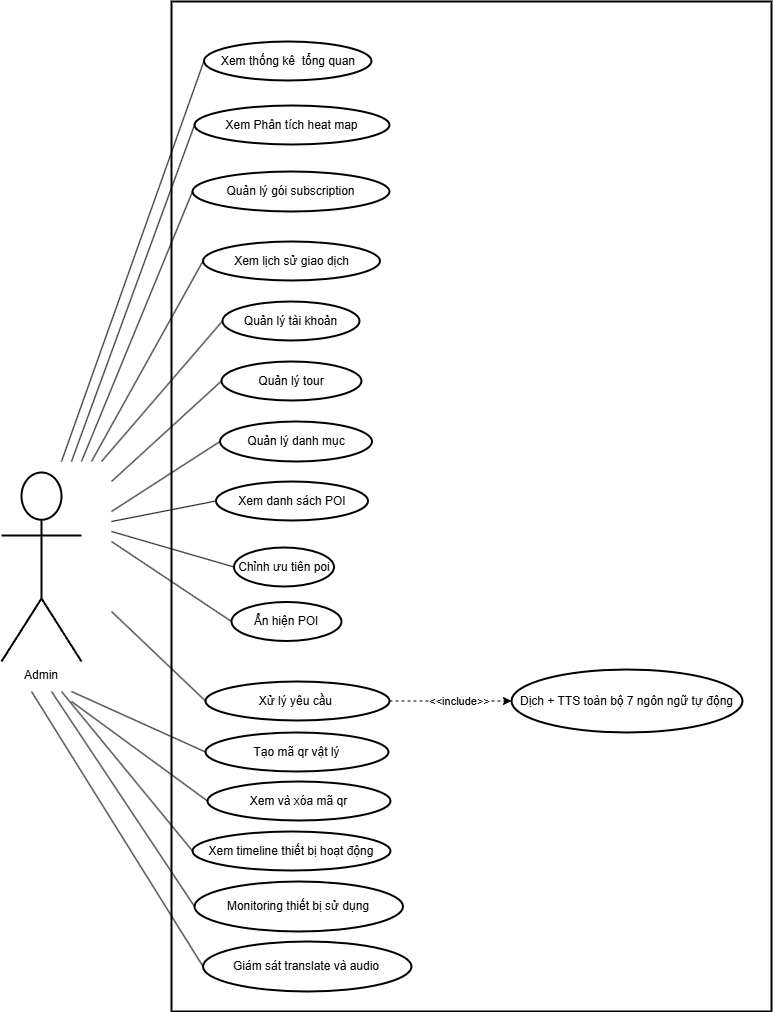

The diagram above was exported from draw.io. Its source (the exported page's mxGraphModel, read from the mxfile embedded in the PNG):
<mxGraphModel dx="1557" dy="1227" grid="1" gridSize="10" guides="1" tooltips="1" connect="1" arrows="1" fold="1" page="1" pageScale="1" pageWidth="850" pageHeight="1100" background="#ffffff" math="0" shadow="0">
  <root>
    <mxCell id="0" />
    <mxCell id="1" parent="0" />
    <mxCell id="K134xO4f59Vla8FJnQvK-1" value="" style="whiteSpace=wrap;strokeWidth=2;" vertex="1" parent="1">
      <mxGeometry x="220" y="60" width="600" height="1010" as="geometry" />
    </mxCell>
    <mxCell id="K134xO4f59Vla8FJnQvK-8" value="Admin" style="whiteSpace=wrap;strokeWidth=2;shape=umlActor;verticalLabelPosition=bottom;verticalAlign=top;html=1;" vertex="1" parent="1">
      <mxGeometry x="50" y="531" width="80" height="189" as="geometry" />
    </mxCell>
    <mxCell id="K134xO4f59Vla8FJnQvK-10" value="Xử lý yêu cầu&amp;nbsp;" style="rounded=1;whiteSpace=wrap;arcSize=50;strokeWidth=2;shape=ellipse;perimeter=ellipsePerimeter;html=1;" vertex="1" parent="1">
      <mxGeometry x="254" y="740" width="184" height="39" as="geometry" />
    </mxCell>
    <mxCell id="K134xO4f59Vla8FJnQvK-13" value="Xem danh sách POI" style="rounded=1;whiteSpace=wrap;arcSize=50;strokeWidth=2;shape=ellipse;perimeter=ellipsePerimeter;html=1;" vertex="1" parent="1">
      <mxGeometry x="264.5" y="540" width="152" height="39" as="geometry" />
    </mxCell>
    <mxCell id="K134xO4f59Vla8FJnQvK-14" value="Ẩn hiện POI" style="rounded=1;whiteSpace=wrap;arcSize=50;strokeWidth=2;shape=ellipse;perimeter=ellipsePerimeter;html=1;" vertex="1" parent="1">
      <mxGeometry x="280" y="660.5" width="110" height="39" as="geometry" />
    </mxCell>
    <mxCell id="K134xO4f59Vla8FJnQvK-15" value="Dịch + TTS toàn bộ 7 ngôn ngữ tự động" style="rounded=1;whiteSpace=wrap;arcSize=50;strokeWidth=2;shape=ellipse;perimeter=ellipsePerimeter;html=1;" vertex="1" parent="1">
      <mxGeometry x="560" y="728" width="231" height="63" as="geometry" />
    </mxCell>
    <mxCell id="K134xO4f59Vla8FJnQvK-16" value="Quản lý tài khoản" style="rounded=1;whiteSpace=wrap;arcSize=50;strokeWidth=2;shape=ellipse;perimeter=ellipsePerimeter;html=1;" vertex="1" parent="1">
      <mxGeometry x="271" y="360" width="137" height="39" as="geometry" />
    </mxCell>
    <mxCell id="K134xO4f59Vla8FJnQvK-17" value="Quản lý tour" style="rounded=1;whiteSpace=wrap;arcSize=50;strokeWidth=2;shape=ellipse;perimeter=ellipsePerimeter;html=1;" vertex="1" parent="1">
      <mxGeometry x="270" y="420" width="140" height="39" as="geometry" />
    </mxCell>
    <mxCell id="K134xO4f59Vla8FJnQvK-18" value="Quản lý danh mục" style="rounded=1;whiteSpace=wrap;arcSize=50;strokeWidth=2;shape=ellipse;perimeter=ellipsePerimeter;html=1;" vertex="1" parent="1">
      <mxGeometry x="268.5" y="480" width="152" height="40" as="geometry" />
    </mxCell>
    <mxCell id="K134xO4f59Vla8FJnQvK-19" value="Quản lý gói subscription" style="rounded=1;whiteSpace=wrap;arcSize=50;strokeWidth=2;shape=ellipse;perimeter=ellipsePerimeter;html=1;" vertex="1" parent="1">
      <mxGeometry x="241" y="230" width="197" height="40" as="geometry" />
    </mxCell>
    <mxCell id="K134xO4f59Vla8FJnQvK-21" value="Xem lịch sử giao dịch" style="rounded=1;whiteSpace=wrap;arcSize=50;strokeWidth=2;shape=ellipse;perimeter=ellipsePerimeter;html=1;" vertex="1" parent="1">
      <mxGeometry x="251.5" y="300" width="177" height="39" as="geometry" />
    </mxCell>
    <mxCell id="K134xO4f59Vla8FJnQvK-22" value="Xem thống kê&amp;nbsp; tổng quan" style="rounded=1;whiteSpace=wrap;arcSize=50;strokeWidth=2;shape=ellipse;perimeter=ellipsePerimeter;html=1;" vertex="1" parent="1">
      <mxGeometry x="252.5" y="100" width="167.5" height="39" as="geometry" />
    </mxCell>
    <mxCell id="K134xO4f59Vla8FJnQvK-23" value="Xem Phân tích heat map" style="rounded=1;whiteSpace=wrap;arcSize=50;strokeWidth=2;shape=ellipse;perimeter=ellipsePerimeter;html=1;" vertex="1" parent="1">
      <mxGeometry x="243" y="164" width="195" height="39" as="geometry" />
    </mxCell>
    <mxCell id="K134xO4f59Vla8FJnQvK-48" value="Monitoring thiết bị sử dụng" style="rounded=1;whiteSpace=wrap;arcSize=50;strokeWidth=2;shape=ellipse;perimeter=ellipsePerimeter;html=1;" vertex="1" parent="1">
      <mxGeometry x="243" y="940" width="208.5" height="50" as="geometry" />
    </mxCell>
    <mxCell id="K134xO4f59Vla8FJnQvK-49" value="Xem timeline thiết bị hoạt động" style="rounded=1;whiteSpace=wrap;arcSize=50;strokeWidth=2;shape=ellipse;perimeter=ellipsePerimeter;html=1;" vertex="1" parent="1">
      <mxGeometry x="241" y="890" width="198" height="39" as="geometry" />
    </mxCell>
    <mxCell id="K134xO4f59Vla8FJnQvK-51" value="Tạo mã qr vật lý" style="rounded=1;whiteSpace=wrap;arcSize=50;strokeWidth=2;shape=ellipse;perimeter=ellipsePerimeter;html=1;" vertex="1" parent="1">
      <mxGeometry x="254" y="791" width="183" height="39" as="geometry" />
    </mxCell>
    <mxCell id="K134xO4f59Vla8FJnQvK-68" value="" style="endArrow=classic;dashed=1;html=1;rounded=0;entryX=0;entryY=0.5;entryDx=0;entryDy=0;exitX=1;exitY=0.5;exitDx=0;exitDy=0;endFill=1;" edge="1" parent="1" source="K134xO4f59Vla8FJnQvK-10" target="K134xO4f59Vla8FJnQvK-15">
      <mxGeometry width="50" height="50" relative="1" as="geometry">
        <mxPoint x="560" y="810" as="sourcePoint" />
        <mxPoint x="610" y="760" as="targetPoint" />
      </mxGeometry>
    </mxCell>
    <mxCell id="K134xO4f59Vla8FJnQvK-70" value="&amp;lt;&amp;lt;include&amp;gt;&amp;gt;" style="edgeLabel;html=1;align=center;verticalAlign=middle;resizable=0;points=[];" vertex="1" connectable="0" parent="K134xO4f59Vla8FJnQvK-68">
      <mxGeometry x="-0.0388" y="-2" relative="1" as="geometry">
        <mxPoint x="11" y="-2" as="offset" />
      </mxGeometry>
    </mxCell>
    <mxCell id="K134xO4f59Vla8FJnQvK-74" value="" style="endArrow=none;html=1;rounded=0;entryX=0;entryY=0.5;entryDx=0;entryDy=0;" edge="1" parent="1" target="K134xO4f59Vla8FJnQvK-22">
      <mxGeometry width="50" height="50" relative="1" as="geometry">
        <mxPoint x="110" y="520" as="sourcePoint" />
        <mxPoint x="170" y="240" as="targetPoint" />
      </mxGeometry>
    </mxCell>
    <mxCell id="K134xO4f59Vla8FJnQvK-75" value="" style="endArrow=none;html=1;rounded=0;entryX=0;entryY=0.5;entryDx=0;entryDy=0;" edge="1" parent="1" target="K134xO4f59Vla8FJnQvK-23">
      <mxGeometry width="50" height="50" relative="1" as="geometry">
        <mxPoint x="120" y="520" as="sourcePoint" />
        <mxPoint x="342" y="370" as="targetPoint" />
      </mxGeometry>
    </mxCell>
    <mxCell id="K134xO4f59Vla8FJnQvK-76" value="" style="endArrow=none;html=1;rounded=0;entryX=0;entryY=0.5;entryDx=0;entryDy=0;" edge="1" parent="1" target="K134xO4f59Vla8FJnQvK-19">
      <mxGeometry width="50" height="50" relative="1" as="geometry">
        <mxPoint x="130" y="520" as="sourcePoint" />
        <mxPoint x="632" y="390" as="targetPoint" />
      </mxGeometry>
    </mxCell>
    <mxCell id="K134xO4f59Vla8FJnQvK-77" value="" style="endArrow=none;html=1;rounded=0;entryX=0;entryY=0.5;entryDx=0;entryDy=0;" edge="1" parent="1" target="K134xO4f59Vla8FJnQvK-21">
      <mxGeometry width="50" height="50" relative="1" as="geometry">
        <mxPoint x="140" y="520" as="sourcePoint" />
        <mxPoint x="672" y="390" as="targetPoint" />
      </mxGeometry>
    </mxCell>
    <mxCell id="K134xO4f59Vla8FJnQvK-78" value="" style="endArrow=none;html=1;rounded=0;entryX=0;entryY=0.5;entryDx=0;entryDy=0;" edge="1" parent="1" target="K134xO4f59Vla8FJnQvK-16">
      <mxGeometry width="50" height="50" relative="1" as="geometry">
        <mxPoint x="150" y="520" as="sourcePoint" />
        <mxPoint x="752" y="400" as="targetPoint" />
      </mxGeometry>
    </mxCell>
    <mxCell id="K134xO4f59Vla8FJnQvK-79" value="" style="endArrow=none;html=1;rounded=0;entryX=0;entryY=0.5;entryDx=0;entryDy=0;" edge="1" parent="1" target="K134xO4f59Vla8FJnQvK-17">
      <mxGeometry width="50" height="50" relative="1" as="geometry">
        <mxPoint x="160" y="540" as="sourcePoint" />
        <mxPoint x="692" y="410" as="targetPoint" />
      </mxGeometry>
    </mxCell>
    <mxCell id="K134xO4f59Vla8FJnQvK-80" value="" style="endArrow=none;html=1;rounded=0;entryX=0;entryY=0.5;entryDx=0;entryDy=0;" edge="1" parent="1" target="K134xO4f59Vla8FJnQvK-18">
      <mxGeometry width="50" height="50" relative="1" as="geometry">
        <mxPoint x="160" y="570" as="sourcePoint" />
        <mxPoint x="702" y="460" as="targetPoint" />
      </mxGeometry>
    </mxCell>
    <mxCell id="K134xO4f59Vla8FJnQvK-81" value="" style="endArrow=none;html=1;rounded=0;entryX=0;entryY=0.5;entryDx=0;entryDy=0;" edge="1" parent="1" target="K134xO4f59Vla8FJnQvK-13">
      <mxGeometry width="50" height="50" relative="1" as="geometry">
        <mxPoint x="160" y="580" as="sourcePoint" />
        <mxPoint x="772" y="500" as="targetPoint" />
      </mxGeometry>
    </mxCell>
    <mxCell id="K134xO4f59Vla8FJnQvK-82" value="" style="endArrow=none;html=1;rounded=0;entryX=0;entryY=0.5;entryDx=0;entryDy=0;" edge="1" parent="1" target="K134xO4f59Vla8FJnQvK-14">
      <mxGeometry width="50" height="50" relative="1" as="geometry">
        <mxPoint x="160" y="600" as="sourcePoint" />
        <mxPoint x="742" y="510" as="targetPoint" />
      </mxGeometry>
    </mxCell>
    <mxCell id="K134xO4f59Vla8FJnQvK-84" value="" style="endArrow=none;html=1;rounded=0;entryX=0;entryY=0.5;entryDx=0;entryDy=0;" edge="1" parent="1" target="K134xO4f59Vla8FJnQvK-10">
      <mxGeometry width="50" height="50" relative="1" as="geometry">
        <mxPoint x="160" y="670" as="sourcePoint" />
        <mxPoint x="712" y="580" as="targetPoint" />
      </mxGeometry>
    </mxCell>
    <mxCell id="K134xO4f59Vla8FJnQvK-86" value="Chỉnh ưu tiên poi" style="rounded=1;whiteSpace=wrap;arcSize=50;strokeWidth=2;shape=ellipse;perimeter=ellipsePerimeter;html=1;" vertex="1" parent="1">
      <mxGeometry x="282.5" y="606" width="100" height="39" as="geometry" />
    </mxCell>
    <mxCell id="K134xO4f59Vla8FJnQvK-87" value="" style="endArrow=none;html=1;rounded=0;entryX=0;entryY=0.5;entryDx=0;entryDy=0;" edge="1" parent="1" target="K134xO4f59Vla8FJnQvK-86">
      <mxGeometry width="50" height="50" relative="1" as="geometry">
        <mxPoint x="160" y="590" as="sourcePoint" />
        <mxPoint x="650" y="590" as="targetPoint" />
      </mxGeometry>
    </mxCell>
    <mxCell id="K134xO4f59Vla8FJnQvK-91" value="" style="endArrow=none;html=1;rounded=0;entryX=0;entryY=0.5;entryDx=0;entryDy=0;" edge="1" parent="1" target="K134xO4f59Vla8FJnQvK-51">
      <mxGeometry width="50" height="50" relative="1" as="geometry">
        <mxPoint x="120" y="750" as="sourcePoint" />
        <mxPoint x="710" y="970" as="targetPoint" />
      </mxGeometry>
    </mxCell>
    <mxCell id="K134xO4f59Vla8FJnQvK-92" value="" style="endArrow=none;html=1;rounded=0;entryX=0;entryY=0.5;entryDx=0;entryDy=0;" edge="1" parent="1" target="K134xO4f59Vla8FJnQvK-49">
      <mxGeometry width="50" height="50" relative="1" as="geometry">
        <mxPoint x="110" y="750" as="sourcePoint" />
        <mxPoint x="670" y="1170" as="targetPoint" />
      </mxGeometry>
    </mxCell>
    <mxCell id="K134xO4f59Vla8FJnQvK-93" value="" style="endArrow=none;html=1;rounded=0;entryX=0;entryY=0.5;entryDx=0;entryDy=0;" edge="1" parent="1" target="K134xO4f59Vla8FJnQvK-48">
      <mxGeometry width="50" height="50" relative="1" as="geometry">
        <mxPoint x="100" y="750" as="sourcePoint" />
        <mxPoint x="710" y="1110" as="targetPoint" />
      </mxGeometry>
    </mxCell>
    <mxCell id="K134xO4f59Vla8FJnQvK-96" value="Giám sát translate và audio" style="rounded=1;whiteSpace=wrap;arcSize=50;strokeWidth=2;shape=ellipse;perimeter=ellipsePerimeter;html=1;" vertex="1" parent="1">
      <mxGeometry x="251.5" y="1000" width="208.5" height="50" as="geometry" />
    </mxCell>
    <mxCell id="K134xO4f59Vla8FJnQvK-97" value="" style="endArrow=none;html=1;rounded=0;exitX=0;exitY=0.5;exitDx=0;exitDy=0;" edge="1" parent="1" source="K134xO4f59Vla8FJnQvK-96">
      <mxGeometry width="50" height="50" relative="1" as="geometry">
        <mxPoint x="570" y="960" as="sourcePoint" />
        <mxPoint x="80" y="750" as="targetPoint" />
      </mxGeometry>
    </mxCell>
    <mxCell id="K134xO4f59Vla8FJnQvK-98" value="Xem và xóa mã qr" style="rounded=1;whiteSpace=wrap;arcSize=50;strokeWidth=2;shape=ellipse;perimeter=ellipsePerimeter;html=1;" vertex="1" parent="1">
      <mxGeometry x="256" y="840" width="183" height="39" as="geometry" />
    </mxCell>
    <mxCell id="K134xO4f59Vla8FJnQvK-99" value="" style="endArrow=none;html=1;rounded=0;entryX=0;entryY=0.5;entryDx=0;entryDy=0;" edge="1" parent="1" target="K134xO4f59Vla8FJnQvK-98">
      <mxGeometry width="50" height="50" relative="1" as="geometry">
        <mxPoint x="120" y="760" as="sourcePoint" />
        <mxPoint x="634" y="921" as="targetPoint" />
      </mxGeometry>
    </mxCell>
  </root>
</mxGraphModel>